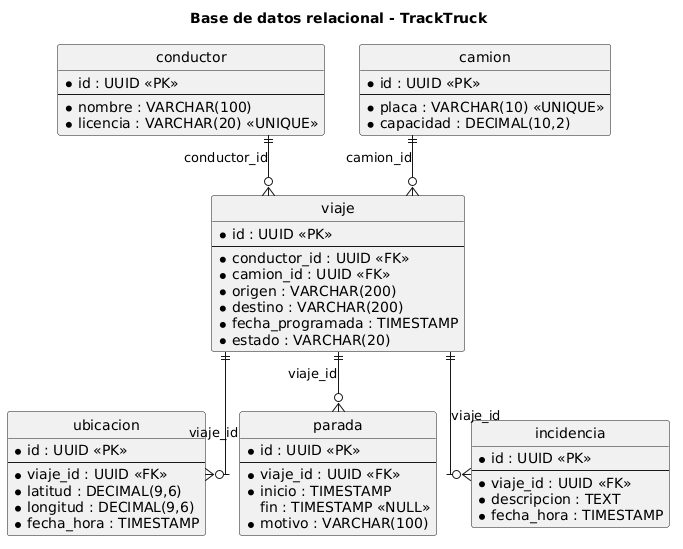

The diagram above was rendered by PlantUML. Its source (embedded in the PNG):
@startuml
title Base de datos relacional - TrackTruck
hide circle
skinparam linetype ortho

entity "conductor" as conductor {
    * id : UUID <<PK>>
    --
    * nombre : VARCHAR(100)
    * licencia : VARCHAR(20) <<UNIQUE>>
}

entity "camion" as camion {
    * id : UUID <<PK>>
    --
    * placa : VARCHAR(10) <<UNIQUE>>
    * capacidad : DECIMAL(10,2)
}

entity "viaje" as viaje {
    * id : UUID <<PK>>
    --
    * conductor_id : UUID <<FK>>
    * camion_id : UUID <<FK>>
    * origen : VARCHAR(200)
    * destino : VARCHAR(200)
    * fecha_programada : TIMESTAMP
    * estado : VARCHAR(20)
}

entity "ubicacion" as ubicacion {
    * id : UUID <<PK>>
    --
    * viaje_id : UUID <<FK>>
    * latitud : DECIMAL(9,6)
    * longitud : DECIMAL(9,6)
    * fecha_hora : TIMESTAMP
}

entity "parada" as parada {
    * id : UUID <<PK>>
    --
    * viaje_id : UUID <<FK>>
    * inicio : TIMESTAMP
    fin : TIMESTAMP <<NULL>>
    * motivo : VARCHAR(100)
}

entity "incidencia" as incidencia {
    * id : UUID <<PK>>
    --
    * viaje_id : UUID <<FK>>
    * descripcion : TEXT
    * fecha_hora : TIMESTAMP
}

conductor ||--o{ viaje : conductor_id
camion ||--o{ viaje : camion_id
viaje ||--o{ ubicacion : viaje_id
viaje ||--o{ parada : viaje_id
viaje ||--o{ incidencia : viaje_id
@enduml